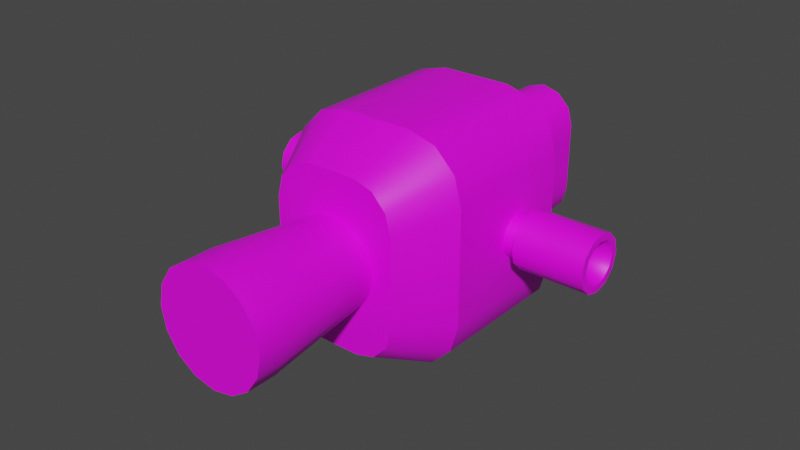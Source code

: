 # Source: rcs.blend  (saved by Blender 3.3.6; exported with 4.5.12 LTS)
import bpy
from mathutils import Matrix  # noqa: F401  (used for matrix-valued properties, if any)

bpy.ops.wm.read_factory_settings(use_empty=True)
scene = bpy.context.scene
scene.name = 'Scene'

# ---- collections
col_collection = bpy.data.collections.new('Collection'); scene.collection.children.link(col_collection)

# ---- images (referenced by path relative to the original .blend; pixels are not part of the script)
import os
ASSET_DIR = os.environ.get("B2B_ASSET_DIR", "")  # directory of the original .blend (textures are referenced by path, not embedded)
HERE = os.path.dirname(os.path.abspath(__file__))  # packed textures are extracted next to this script under _unpacked/

def load_image(name, relpath, width, height, colorspace="sRGB"):
    """Load a texture the original file referenced (path relative to the .blend, or extracted next to this script)."""
    p = next((c for c in (os.path.join(HERE, relpath), os.path.join(ASSET_DIR, relpath)) if relpath and os.path.exists(c)), "")
    if p:
        img = bpy.data.images.load(p, check_existing=True)
        img.name = name
    else:  # same state as the original file: an image datablock whose file is absent (Cycles renders it pink)
        img = bpy.data.images.new(name, width, height)
        img.source = "FILE"
        img.filepath = "//" + (relpath or name)
    img.colorspace_settings.name = colorspace
    return img
img_a1_psd = load_image('a1.psd', 'a1.psd', 1024, 1024, 'sRGB')

# ---- materials (node trees are filled in below, after node groups)
mat_m = bpy.data.materials.new('m')
mat_m.alpha_threshold = 0.0
mat_m.roughness = 0.5
mat_m.line_color = (0.0, 0.0, 0.0, 1.0)

# ---- node groups
ng_auto_smooth = bpy.data.node_groups.new('Auto Smooth', 'GeometryNodeTree')
_s = ng_auto_smooth.interface.new_socket(name='Geometry', in_out='OUTPUT', socket_type='NodeSocketGeometry')
_s = ng_auto_smooth.interface.new_socket(name='Geometry', in_out='INPUT', socket_type='NodeSocketGeometry')
_s = ng_auto_smooth.interface.new_socket(name='Angle', in_out='INPUT', socket_type='NodeSocketFloat')
_s.subtype = 'ANGLE'
_s.min_value = 0.0
_s.max_value = 3.142
ng_auto_smooth.is_modifier = True
_N = ng_auto_smooth.nodes; _L = ng_auto_smooth.links
n0 = _N.new('NodeGroupOutput'); n0.name = 'Group Output'; n0.location = (480, -100)
n1 = _N.new('NodeGroupInput'); n1.name = 'Group Input'; n1.location = (-420, -300)
n2 = _N.new('NodeGroupInput'); n2.name = 'Group Input.001'; n2.location = (-60, -100)
n3 = _N.new('GeometryNodeSetShadeSmooth'); n3.name = 'Set Shade Smooth'; n3.location = (120, -100)
n3.domain = 'EDGE'
n4 = _N.new('GeometryNodeSetShadeSmooth'); n4.name = 'Set Shade Smooth.001'; n4.location = (300, -100)
n5 = _N.new('GeometryNodeInputMeshEdgeAngle'); n5.name = 'Edge Angle'; n5.location = (-420, -220)
n6 = _N.new('GeometryNodeInputEdgeSmooth'); n6.name = 'Is Edge Smooth'; n6.location = (-60, -160)
n7 = _N.new('GeometryNodeInputShadeSmooth'); n7.name = 'Is Face Smooth'; n7.location = (-240, -340)
n8 = _N.new('FunctionNodeBooleanMath'); n8.name = 'Boolean Math'; n8.location = (-60, -220)
n9 = _N.new('FunctionNodeCompare'); n9.name = 'Compare'; n9.location = (-240, -180)
n9.operation = 'LESS_EQUAL'
_L.new(n5.outputs[0], n9.inputs[0])
_L.new(n4.outputs[0], n0.inputs[0])
_L.new(n1.outputs[1], n9.inputs[1])
_L.new(n9.outputs[0], n8.inputs[0])
_L.new(n7.outputs[0], n8.inputs[1])
_L.new(n2.outputs[0], n3.inputs[0])
_L.new(n6.outputs[0], n3.inputs[1])
_L.new(n3.outputs[0], n4.inputs[0])
_L.new(n8.outputs[0], n3.inputs[2])
n0.is_active_output = True

# ---- material node trees
mat_m.use_nodes = True; mat_m.node_tree.nodes.clear()
_N = mat_m.node_tree.nodes; _L = mat_m.node_tree.links
n0 = _N.new('ShaderNodeOutputMaterial'); n0.name = 'Material Output'; n0.location = (300, 300)
n1 = _N.new('ShaderNodeBsdfPrincipled'); n1.name = 'Principled BSDF'; n1.location = (10, 300)
n1.distribution = 'GGX'
n1.subsurface_method = 'RANDOM_WALK_SKIN'
n1.inputs[3].default_value = 1.45
n1.inputs[27].default_value = (0.0, 0.0, 0.0, 1.0)
n1.inputs[28].default_value = 1.0
n2 = _N.new('ShaderNodeTexImage'); n2.name = 'Image Texture'; n2.location = (-280, 280)
n2.image = img_a1_psd
_L.new(n1.outputs[0], n0.inputs[0])
_L.new(n2.outputs[0], n1.inputs[0])
n0.is_active_output = True

# ---- world
world_world = bpy.data.worlds.new('World'); scene.world = world_world
world_world.use_nodes = True; world_world.node_tree.nodes.clear()
_N = world_world.node_tree.nodes; _L = world_world.node_tree.links
n0 = _N.new('ShaderNodeOutputWorld'); n0.name = 'World Output'; n0.location = (300, 300)
n1 = _N.new('ShaderNodeBackground'); n1.name = 'Background'; n1.location = (10, 300)
n1.inputs[0].default_value = (0.05088, 0.05088, 0.05088, 1.0)
_L.new(n1.outputs[0], n0.inputs[0])
n0.is_active_output = True
world_world.color = (0.05088, 0.05088, 0.05088)
world_world.use_sun_shadow = False
world_world.sun_shadow_jitter_overblur = 0.0

# ---- meshes
me_cube = bpy.data.meshes.new('Cube')
me_cube.from_pydata([(0.03125, 0.275, 0.1), (0.08125, 0.275, 0.05), (0.05625, 0.275, 0.0933), (0.07455, 0.275, 0.075), (0.08125, 0.275, -0.05), (0.03125, 0.275, -0.1), (0.07455, 0.275, -0.075), (0.05625, 0.275, -0.0933), (0.08125, 0.15, 0.05), (0.03125, 0.15, 0.1), (0.07455, 0.15, 0.075), (0.05625, 0.15, 0.0933), (0.03125, 0.15, -0.1), (0.08125, 0.15, -0.05), (0.05625, 0.15, -0.0933), (0.07455, 0.15, -0.075), (-0.08125, 0.275, 0.05), (-0.03125, 0.275, 0.1), (-0.07455, 0.275, 0.075), (-0.05625, 0.275, 0.0933), (-0.03125, 0.275, -0.1), (-0.08125, 0.275, -0.05), (-0.05625, 0.275, -0.0933), (-0.07455, 0.275, -0.075), (-0.03125, 0.15, 0.1), (-0.08125, 0.15, 0.05), (-0.05625, 0.15, 0.0933), (-0.07455, 0.15, 0.075), (-0.08125, 0.15, -0.05), (-0.03125, 0.15, -0.1), (-0.07455, 0.15, -0.075), (-0.05625, 0.15, -0.0933), (0.02163, 0.1, 0.075), (0.03894, 0.1, 0.06998), (0.05161, 0.1, 0.05625), (0.05625, 0.1, 0.0375), (0.03894, 0.1, -0.06998), (0.02163, 0.1, -0.075), (0.05161, 0.1, -0.05625), (0.05625, 0.1, -0.0375), (-0.03894, 0.1, 0.06998), (-0.02163, 0.1, 0.075), (-0.05161, 0.1, 0.05625), (-0.05625, 0.1, 0.0375), (-0.02163, 0.1, -0.075), (-0.03894, 0.1, -0.06998), (-0.05161, 0.1, -0.05625), (-0.05625, 0.1, -0.0375), (0.0, 0.3813, 0.0625), (0.0, 0.2937, 0.0625), (0.01562, 0.3813, 0.05831), (0.01562, 0.2938, 0.05831), (0.02706, 0.3813, 0.04688), (0.02706, 0.2937, 0.04688), (0.03125, 0.3813, 0.03125), (0.03125, 0.2937, 0.03125), (0.03125, 0.3813, 0.01562), (0.03125, 0.2937, -0.03125), (0.01562, 0.3813, -9.313e-10), (0.03125, 0.3813, -0.03125), (-8.142e-17, 0.3813, 0.0), (0.03125, 0.3813, -0.01563), (-0.01562, 0.3813, 9.313e-10), (-0.03125, 0.3813, 0.01563), (-0.03125, 0.3813, 0.03125), (-0.03125, 0.2937, 0.03125), (-0.02706, 0.3813, 0.04688), (-0.02706, 0.2937, 0.04688), (-0.01562, 0.3813, 0.05831), (-0.01562, 0.2938, 0.05831), (-1.707e-10, 0.3813, 0.05625), (0.0125, 0.3813, 0.0529), (0.02165, 0.3813, 0.04375), (0.025, 0.3813, 0.03125), (0.02165, 0.3813, 0.01875), (0.0125, 0.3813, 0.009599), (-1.707e-10, 0.3813, 0.00625), (-0.0125, 0.3813, 0.009599), (-0.02165, 0.3813, 0.01875), (-0.025, 0.3813, 0.03125), (-0.02165, 0.3813, 0.04375), (-0.0125, 0.3813, 0.0529), (2.328e-10, 0.3188, 0.03125), (0.1562, 0.225, 0.025), (0.09375, 0.225, 0.025), (0.1562, 0.2125, 0.02165), (0.09375, 0.2125, 0.02165), (0.1562, 0.2033, 0.0125), (0.09375, 0.2033, 0.0125), (0.1562, 0.2, 2.98e-09), (0.09375, 0.2, 0.0), (0.1562, 0.2033, -0.0125), (0.09375, 0.2033, -0.0125), (0.1562, 0.2125, -0.02165), (0.09375, 0.2125, -0.02165), (0.1562, 0.225, -0.025), (0.09375, 0.225, -0.025), (0.1562, 0.2375, -0.02165), (0.09375, 0.2375, -0.02165), (0.1562, 0.2467, -0.0125), (0.09375, 0.2467, -0.0125), (0.1562, 0.25, 2.98e-09), (0.09375, 0.25, 0.0), (0.1562, 0.2467, 0.0125), (0.09375, 0.2467, 0.0125), (0.1562, 0.2375, 0.02165), (0.09375, 0.2375, 0.02165), (0.1562, 0.225, 0.01875), (0.1562, 0.2156, 0.01624), (0.1562, 0.2088, 0.009375), (0.1562, 0.2062, 2.701e-09), (0.1562, 0.2088, -0.009375), (0.1562, 0.2156, -0.01624), (0.1562, 0.225, -0.01875), (0.1562, 0.2344, -0.01624), (0.1562, 0.2412, -0.009375), (0.1562, 0.2438, 2.701e-09), (0.1562, 0.2412, 0.009375), (0.1562, 0.2344, 0.01624), (0.1187, 0.225, 2.018e-09), (0.09375, 0.2156, 0.01624), (0.09375, 0.225, 0.01875), (0.09375, 0.2088, 0.009375), (0.09375, 0.2062, -4.657e-10), (0.09375, 0.2088, -0.009375), (0.09375, 0.2156, -0.01624), (0.09375, 0.225, -0.01875), (0.09375, 0.2344, -0.01624), (0.09375, 0.2412, -0.009375), (0.09375, 0.2438, -4.657e-10), (0.09375, 0.2412, 0.009375), (0.09375, 0.2344, 0.01624), (0.06875, 0.2156, 0.01624), (0.06875, 0.225, 0.01875), (0.06875, 0.2088, 0.009375), (0.06875, 0.2062, 5.27e-09), (0.06875, 0.2088, -0.009375), (0.06875, 0.2156, -0.01624), (0.06875, 0.225, -0.01875), (0.06875, 0.2344, -0.01624), (0.06875, 0.2412, -0.009375), (0.06875, 0.2438, 5.27e-09), (0.06875, 0.2412, 0.009375), (0.06875, 0.2344, 0.01624), (-0.1562, 0.225, -0.025), (-0.09375, 0.225, -0.025), (-0.1562, 0.2125, -0.02165), (-0.09375, 0.2125, -0.02165), (-0.1562, 0.2033, -0.0125), (-0.09375, 0.2033, -0.0125), (-0.1562, 0.2, 1.068e-08), (-0.09375, 0.2, 8.196e-09), (-0.1562, 0.2033, 0.0125), (-0.09375, 0.2033, 0.0125), (-0.1562, 0.2125, 0.02165), (-0.09375, 0.2125, 0.02165), (-0.1562, 0.225, 0.025), (-0.09375, 0.225, 0.025), (-0.1562, 0.2375, 0.02165), (-0.09375, 0.2375, 0.02165), (-0.1562, 0.2467, 0.0125), (-0.09375, 0.2467, 0.0125), (-0.1562, 0.25, 1.068e-08), (-0.09375, 0.25, 8.196e-09), (-0.1562, 0.2467, -0.0125), (-0.09375, 0.2467, -0.0125), (-0.1562, 0.2375, -0.02165), (-0.09375, 0.2375, -0.02165), (-0.1562, 0.225, -0.01875), (-0.1562, 0.2156, -0.01624), (-0.1562, 0.2088, -0.009375), (-0.1562, 0.2062, 1.096e-08), (-0.1562, 0.2088, 0.009375), (-0.1562, 0.2156, 0.01624), (-0.1562, 0.225, 0.01875), (-0.1562, 0.2344, 0.01624), (-0.1562, 0.2412, 0.009375), (-0.1562, 0.2438, 1.096e-08), (-0.1562, 0.2412, -0.009375), (-0.1562, 0.2344, -0.01624), (-0.1187, 0.225, 8.364e-09), (-0.09375, 0.2156, -0.01624), (-0.09375, 0.225, -0.01875), (-0.09375, 0.2088, -0.009375), (-0.09375, 0.2062, 8.662e-09), (-0.09375, 0.2088, 0.009375), (-0.09375, 0.2156, 0.01624), (-0.09375, 0.225, 0.01875), (-0.09375, 0.2344, 0.01624), (-0.09375, 0.2412, 0.009375), (-0.09375, 0.2438, 8.662e-09), (-0.09375, 0.2412, -0.009375), (-0.09375, 0.2344, -0.01624), (-0.06875, 0.2156, -0.01624), (-0.06875, 0.225, -0.01875), (-0.06875, 0.2088, -0.009375), (-0.06875, 0.2062, 7.405e-10), (-0.06875, 0.2088, 0.009375), (-0.06875, 0.2156, 0.01624), (-0.06875, 0.225, 0.01875), (-0.06875, 0.2344, 0.01624), (-0.06875, 0.2412, 0.009375), (-0.06875, 0.2438, 7.405e-10), (-0.06875, 0.2412, -0.009375), (-0.06875, 0.2344, -0.01624), (0.0125, 0.2937, 0.0529), (0.0, 0.2937, 0.05625), (0.02165, 0.2937, 0.04375), (0.025, 0.2937, 0.03125), (-0.03125, 0.3813, -0.01562), (-0.03125, 0.2937, -0.03125), (-0.03125, 0.3813, -0.03125), (-0.02706, 0.2937, -0.04688), (-0.025, 0.2937, 0.03125), (-0.02165, 0.2937, 0.04375), (-0.0125, 0.2937, 0.0529), (0.0125, 0.2563, 0.0529), (0.0, 0.2563, 0.05625), (0.02165, 0.2563, 0.04375), (0.025, 0.2563, 0.03125), (-0.02706, 0.3813, -0.04687), (-0.01563, 0.2938, -0.05831), (-0.01563, 0.3813, -0.05831), (-5.464e-09, 0.2937, -0.0625), (-5.464e-09, 0.3813, -0.0625), (-0.025, 0.2563, 0.03125), (-0.02165, 0.2563, 0.04375), (-0.0125, 0.2563, 0.0529), (-0.02163, 0.1, -0.0375), (-0.02163, 0.1, 0.0375), (0.02163, 0.1, -0.0375), (0.02163, 0.1, 0.0375), (0.02706, 0.3813, -0.04688), (0.02706, 0.2937, -0.04688), (0.01562, 0.3813, -0.05831), (0.01562, 0.2938, -0.05831), (-4.747e-09, 0.3813, -0.05625), (-0.0125, 0.3813, -0.0529), (-0.02165, 0.3813, -0.04375), (-0.025, 0.3813, -0.03125), (-0.02165, 0.3813, -0.01875), (-0.0125, 0.3813, -0.009599), (-3.757e-10, 0.3813, -0.00625), (0.0125, 0.3813, -0.009599), (0.02165, 0.3813, -0.01875), (0.025, 0.3813, -0.03125), (0.02165, 0.3813, -0.04375), (0.0125, 0.3813, -0.0529), (-2.965e-09, 0.3188, -0.03125), (-0.0125, 0.2937, -0.0529), (-4.918e-09, 0.2937, -0.05625), (-0.02165, 0.2937, -0.04375), (-0.025, 0.2937, -0.03125), (0.025, 0.2937, -0.03125), (0.02165, 0.2937, -0.04375), (0.0125, 0.2937, -0.0529), (-0.0125, 0.2563, -0.0529), (-4.918e-09, 0.2563, -0.05625), (-0.02165, 0.2563, -0.04375), (-0.025, 0.2563, -0.03125), (0.025, 0.2563, -0.03125), (0.02165, 0.2563, -0.04375), (0.0125, 0.2563, -0.0529), (0.025, 0.2563, 0.01562), (0.025, 0.2563, -0.01562), (0.025, 0.2937, -0.01562), (0.025, 0.2937, 0.01562), (0.03125, 0.2937, -0.01562), (0.03125, 0.2937, 0.01562), (0.03125, 0.275, -0.05), (-0.03125, 0.2937, -0.01562), (-0.03125, 0.275, -0.05), (-0.03125, 0.2937, 0.01562), (-0.025, 0.2937, -0.01562), (0.03125, 0.275, 0.05), (-0.025, 0.2937, 0.01562), (-0.025, 0.2563, -0.01562), (-0.03125, 0.275, 0.05), (-0.025, 0.2563, 0.01562), (-1.249e-17, -0.025, -0.05), (-9.714e-18, -7.451e-09, -0.05), (0.01913, -0.025, -0.04619), (0.01913, -7.451e-09, -0.04619), (0.03536, -0.025, -0.03536), (0.03536, -7.451e-09, -0.03536), (0.04619, -0.025, -0.01913), (0.04619, -3.725e-09, -0.01913), (0.05, -0.025, 4.657e-10), (0.05, -2.794e-09, -4.657e-10), (0.04619, -0.025, 0.01913), (0.04619, 0.0, 0.01913), (0.03536, -0.025, 0.03536), (0.03536, 0.0, 0.03536), (0.01913, -0.025, 0.04619), (0.01913, 0.0, 0.04619), (9.714e-18, -0.025, 0.05), (1.249e-17, 0.0, 0.05), (-0.01913, -0.025, 0.04619), (-0.01913, 0.0, 0.04619), (-0.03536, -0.025, 0.03536), (-0.03536, 0.0, 0.03536), (-0.04619, -0.025, 0.01913), (-0.04619, 0.0, 0.01913), (-0.05, -0.025, 4.657e-10), (-0.05, 2.794e-09, -9.313e-10), (-0.04619, -0.025, -0.01913), (-0.04619, -3.725e-09, -0.01913), (-0.03536, -0.025, -0.03536), (-0.03536, -7.451e-09, -0.03536), (-0.01913, -0.025, -0.04619), (-0.01913, -7.451e-09, -0.04619), (0.01435, 0.1125, -0.03465), (3.135e-17, 0.1125, -0.0375), (0.02652, 0.1125, -0.02652), (0.03465, 0.1125, -0.01435), (0.0375, 0.1125, -9.313e-10), (0.03465, 0.1125, 0.01435), (0.02652, 0.1125, 0.02652), (0.01435, 0.1125, 0.03465), (4.8e-17, 0.1125, 0.0375), (-0.01435, 0.1125, 0.03465), (-0.02652, 0.1125, 0.02652), (-0.03465, 0.1125, 0.01435), (-0.0375, 0.1125, -9.313e-10), (-0.03465, 0.1125, -0.01435), (-0.02652, 0.1125, -0.02652), (-0.01435, 0.1125, -0.03465), (1.212e-09, -0.025, -3.73e-10), (0.0, 0.275, -0.1), (0.0, 0.275, 0.1), (0.0, 0.15, 0.1), (0.0, 0.15, -0.1), (0.0, 0.1, 0.075), (1.863e-09, 0.1, -0.075), (3.725e-09, 0.1, -0.0375), (3.725e-09, 0.1, 0.0375), (0.0, 0.275, -0.05), (0.0, 0.275, 0.05)], [], [(328, 5, 12, 331), (14, 15, 38, 36), (28, 25, 16, 21), (274, 0, 2, 3, 1), (329, 17, 24, 330), (0, 9, 11, 2), (2, 11, 10, 3), (3, 10, 8, 1), (12, 5, 7, 14), (14, 7, 6, 15), (15, 6, 4, 13), (24, 17, 19, 26), (26, 19, 18, 27), (27, 18, 16, 25), (20, 29, 31, 22), (22, 31, 30, 23), (23, 30, 28, 21), (4, 1, 8, 13), (231, 35, 34, 33, 32), (330, 24, 41, 332), (8, 10, 34, 35), (28, 30, 46, 47), (331, 12, 37, 333), (26, 27, 42, 40), (11, 9, 32, 33), (15, 13, 39, 38), (31, 29, 44, 45), (25, 28, 47, 43), (12, 14, 36, 37), (13, 8, 35, 39), (27, 25, 43, 42), (10, 11, 33, 34), (24, 26, 40, 41), (30, 31, 45, 46), (48, 49, 51, 50), (50, 51, 53, 52), (52, 53, 55, 54), (59, 232, 246, 245), (222, 220, 238, 237), (232, 234, 247, 246), (220, 211, 239, 238), (224, 222, 237, 236), (234, 224, 236, 247), (64, 65, 67, 66), (66, 67, 69, 68), (68, 69, 49, 48), (62, 63, 78, 77), (75, 76, 82), (60, 62, 77, 76), (58, 60, 76, 75), (56, 58, 75, 74), (54, 56, 74, 73), (68, 48, 70, 81), (48, 50, 71, 70), (52, 54, 73, 72), (66, 68, 81, 80), (50, 52, 72, 71), (64, 66, 80, 79), (63, 64, 79, 78), (72, 73, 82), (79, 80, 82), (76, 77, 82), (73, 74, 82), (80, 81, 82), (70, 71, 82), (77, 78, 82), (74, 75, 82), (81, 70, 82), (71, 72, 82), (78, 79, 82), (83, 84, 86, 85), (85, 86, 88, 87), (87, 88, 90, 89), (89, 90, 92, 91), (91, 92, 94, 93), (93, 94, 96, 95), (95, 96, 98, 97), (97, 98, 100, 99), (99, 100, 102, 101), (101, 102, 104, 103), (103, 104, 106, 105), (105, 106, 84, 83), (89, 91, 111, 110), (110, 111, 119), (105, 83, 107, 118), (83, 85, 108, 107), (87, 89, 110, 109), (103, 105, 118, 117), (85, 87, 109, 108), (101, 103, 117, 116), (99, 101, 116, 115), (97, 99, 115, 114), (95, 97, 114, 113), (93, 95, 113, 112), (91, 93, 112, 111), (117, 118, 119), (107, 108, 119), (114, 115, 119), (111, 112, 119), (118, 107, 119), (108, 109, 119), (115, 116, 119), (112, 113, 119), (109, 110, 119), (116, 117, 119), (113, 114, 119), (100, 98, 127, 128), (128, 127, 139, 140), (98, 96, 126, 127), (96, 94, 125, 126), (94, 92, 124, 125), (92, 90, 123, 124), (84, 106, 131, 121), (86, 84, 121, 120), (90, 88, 122, 123), (106, 104, 130, 131), (88, 86, 120, 122), (104, 102, 129, 130), (102, 100, 128, 129), (144, 145, 147, 146), (125, 124, 136, 137), (121, 131, 143, 133), (122, 120, 132, 134), (129, 128, 140, 141), (126, 125, 137, 138), (123, 122, 134, 135), (130, 129, 141, 142), (127, 126, 138, 139), (124, 123, 135, 136), (131, 130, 142, 143), (120, 121, 133, 132), (146, 147, 149, 148), (148, 149, 151, 150), (150, 151, 153, 152), (152, 153, 155, 154), (154, 155, 157, 156), (156, 157, 159, 158), (158, 159, 161, 160), (160, 161, 163, 162), (162, 163, 165, 164), (164, 165, 167, 166), (166, 167, 145, 144), (150, 152, 172, 171), (171, 172, 180), (166, 144, 168, 179), (144, 146, 169, 168), (148, 150, 171, 170), (164, 166, 179, 178), (146, 148, 170, 169), (162, 164, 178, 177), (160, 162, 177, 176), (158, 160, 176, 175), (156, 158, 175, 174), (154, 156, 174, 173), (152, 154, 173, 172), (178, 179, 180), (168, 169, 180), (175, 176, 180), (172, 173, 180), (179, 168, 180), (169, 170, 180), (176, 177, 180), (173, 174, 180), (170, 171, 180), (177, 178, 180), (174, 175, 180), (161, 159, 188, 189), (189, 188, 200, 201), (159, 157, 187, 188), (157, 155, 186, 187), (155, 153, 185, 186), (153, 151, 184, 185), (145, 167, 192, 182), (147, 145, 182, 181), (151, 149, 183, 184), (167, 165, 191, 192), (149, 147, 181, 183), (165, 163, 190, 191), (163, 161, 189, 190), (186, 185, 197, 198), (182, 192, 204, 194), (183, 181, 193, 195), (190, 189, 201, 202), (187, 186, 198, 199), (184, 183, 195, 196), (191, 190, 202, 203), (188, 187, 199, 200), (185, 184, 196, 197), (192, 191, 203, 204), (181, 182, 194, 193), (211, 209, 240, 239), (209, 62, 241, 240), (49, 69, 215, 206), (51, 49, 206, 205), (55, 53, 207, 208), (69, 67, 214, 215), (53, 51, 205, 207), (67, 65, 213, 214), (62, 60, 242, 241), (60, 58, 243, 242), (241, 242, 248), (58, 61, 244, 243), (234, 235, 223, 224), (232, 233, 235, 234), (215, 214, 226, 227), (205, 206, 217, 216), (59, 57, 233, 232), (220, 212, 210, 211), (206, 215, 227, 217), (207, 205, 216, 218), (222, 221, 212, 220), (224, 223, 221, 222), (208, 207, 218, 219), (214, 213, 225, 226), (230, 39, 35, 231), (44, 228, 47, 46, 45), (47, 228, 229, 43), (37, 36, 38, 39, 230), (43, 229, 41, 40, 42), (334, 230, 231, 335), (333, 37, 230, 334), (335, 231, 32, 332), (61, 59, 245, 244), (238, 239, 248), (245, 246, 248), (242, 243, 248), (239, 240, 248), (246, 247, 248), (236, 237, 248), (243, 244, 248), (240, 241, 248), (247, 236, 248), (237, 238, 248), (244, 245, 248), (223, 235, 255, 250), (221, 223, 250, 249), (210, 212, 251, 252), (235, 233, 254, 255), (212, 221, 249, 251), (233, 57, 253, 254), (255, 254, 261, 262), (249, 250, 257, 256), (250, 255, 262, 257), (251, 249, 256, 258), (252, 251, 258, 259), (254, 253, 260, 261), (263, 266, 208, 219), (266, 268, 55, 208), (268, 56, 54, 55), (63, 272, 65, 64), (272, 275, 213, 65), (275, 278, 225, 213), (57, 59, 61, 267), (267, 268, 266, 265), (5, 269, 4, 6, 7), (253, 57, 267, 265), (265, 266, 263, 264), (20, 22, 23, 21, 271), (260, 253, 265, 264), (61, 58, 56), (328, 20, 271, 336), (252, 259, 276, 273), (273, 275, 272, 270), (271, 21, 16, 277), (210, 252, 273, 270), (270, 272, 63, 209), (336, 271, 277, 337), (211, 210, 270, 209), (277, 16, 18, 19, 17), (337, 277, 17, 329), (276, 278, 275, 273), (269, 274, 1, 4), (61, 56, 268, 267), (63, 62, 209), (279, 280, 282, 281), (281, 282, 284, 283), (283, 284, 286, 285), (285, 286, 288, 287), (287, 288, 290, 289), (289, 290, 292, 291), (291, 292, 294, 293), (293, 294, 296, 295), (295, 296, 298, 297), (297, 298, 300, 299), (299, 300, 302, 301), (301, 302, 304, 303), (303, 304, 306, 305), (305, 306, 308, 307), (290, 288, 315, 316), (307, 308, 310, 309), (309, 310, 280, 279), (279, 281, 327), (300, 298, 320, 321), (310, 308, 325, 326), (286, 284, 313, 314), (296, 294, 318, 319), (282, 280, 312, 311), (306, 304, 323, 324), (292, 290, 316, 317), (302, 300, 321, 322), (280, 310, 326, 312), (288, 286, 314, 315), (298, 296, 319, 320), (308, 306, 324, 325), (284, 282, 311, 313), (294, 292, 317, 318), (304, 302, 322, 323), (281, 283, 327), (283, 285, 327), (285, 287, 327), (287, 289, 327), (289, 291, 327), (291, 293, 327), (293, 295, 327), (295, 297, 327), (297, 299, 327), (299, 301, 327), (301, 303, 327), (303, 305, 327), (305, 307, 327), (307, 309, 327), (309, 279, 327), (274, 337, 329, 0), (269, 336, 337, 274), (5, 328, 336, 269), (229, 335, 332, 41), (44, 333, 334, 228), (228, 334, 335, 229), (29, 331, 333, 44), (9, 330, 332, 32), (0, 329, 330, 9), (20, 328, 331, 29)])
me_cube.polygons.foreach_set('use_smooth', [True] * 332)
_k = set([(0, 2), (0, 329), (1, 3), (1, 4), (2, 3), (4, 6), (5, 7), (5, 328), (6, 7), (8, 10), (8, 13), (9, 11), (9, 330), (10, 11), (12, 14), (12, 331), (13, 15), (14, 15), (16, 18), (16, 21), (17, 19), (17, 329), (18, 19), (20, 22), (20, 328), (21, 23), (22, 23), (24, 26), (24, 330), (25, 27), (25, 28), (26, 27), (28, 30), (29, 31), (29, 331), (30, 31), (32, 33), (32, 332), (33, 34), (34, 35), (35, 39), (36, 37), (36, 38), (37, 333), (38, 39), (40, 41), (40, 42), (41, 332), (42, 43), (43, 47), (44, 45), (44, 333), (45, 46), (46, 47), (279, 281), (279, 309), (281, 283), (283, 285), (285, 287), (287, 289), (289, 291), (291, 293), (293, 295), (295, 297), (297, 299), (299, 301), (301, 303), (303, 305), (305, 307), (307, 309)])
me_cube.attributes.new('sharp_edge', 'BOOLEAN', 'EDGE').data.foreach_set('value', [ (min(e.vertices), max(e.vertices)) in _k for e in me_cube.edges])
_uv = me_cube.uv_layers.new(name='UVMap')
_uv.uv.foreach_set('vector', [0.02, 0.98, 0.02, 0.9225, 0.2763, 0.9225, 0.2763, 0.98, 0.2763, 0.8748, 0.2763, 0.8267, 0.3935, 0.8267, 0.3935, 0.8748, 0.2763, 0.7781, 0.2763, 0.5901, 0.02, 0.5901, 0.02, 0.7781, 0.9175, 0.8782, 0.9175, 0.9782, 0.8675, 0.9648, 0.8309, 0.9282, 0.8175, 0.8782, 0.02, 0.3882, 0.02, 0.4457, 0.2763, 0.4457, 0.2763, 0.3882, 0.02, 0.4457, 0.2763, 0.4457, 0.2763, 0.4934, 0.02, 0.4934, 0.02, 0.4934, 0.2763, 0.4934, 0.2763, 0.5415, 0.02, 0.5415, 0.02, 0.5415, 0.2763, 0.5415, 0.2763, 0.5901, 0.02, 0.5901, 0.2763, 0.9225, 0.02, 0.9225, 0.02, 0.8748, 0.2763, 0.8748, 0.2763, 0.8748, 0.02, 0.8748, 0.02, 0.8267, 0.2763, 0.8267, 0.2763, 0.8267, 0.02, 0.8267, 0.02, 0.7781, 0.2763, 0.7781, 0.2763, 0.4457, 0.02, 0.4457, 0.02, 0.4934, 0.2763, 0.4934, 0.2763, 0.4934, 0.02, 0.4934, 0.02, 0.5415, 0.2763, 0.5415, 0.2763, 0.5415, 0.02, 0.5415, 0.02, 0.5901, 0.2763, 0.5901, 0.02, 0.9225, 0.2763, 0.9225, 0.2763, 0.8748, 0.02, 0.8748, 0.02, 0.8748, 0.2763, 0.8748, 0.2763, 0.8267, 0.02, 0.8267, 0.02, 0.8267, 0.2763, 0.8267, 0.2763, 0.7781, 0.02, 0.7781, 0.02, 0.7781, 0.02, 0.5901, 0.2763, 0.5901, 0.2763, 0.7781, 0.9349, 0.245, 0.8657, 0.245, 0.8749, 0.2825, 0.9003, 0.31, 0.9349, 0.32, 0.2763, 0.3882, 0.2763, 0.4457, 0.3935, 0.4457, 0.3935, 0.3882, 0.2763, 0.5901, 0.2763, 0.5415, 0.3935, 0.5415, 0.3935, 0.5901, 0.2763, 0.7781, 0.2763, 0.8267, 0.3935, 0.8267, 0.3935, 0.7781, 0.2763, 0.98, 0.2763, 0.9225, 0.3935, 0.9225, 0.3935, 0.98, 0.2763, 0.4934, 0.2763, 0.5415, 0.3935, 0.5415, 0.3935, 0.4934, 0.2763, 0.4934, 0.2763, 0.4457, 0.3935, 0.4457, 0.3935, 0.4934, 0.2763, 0.8267, 0.2763, 0.7781, 0.3935, 0.7781, 0.3935, 0.8267, 0.2763, 0.8748, 0.2763, 0.9225, 0.3935, 0.9225, 0.3935, 0.8748, 0.2763, 0.5901, 0.2763, 0.7781, 0.3935, 0.7781, 0.3935, 0.5901, 0.2763, 0.9225, 0.2763, 0.8748, 0.3935, 0.8748, 0.3935, 0.9225, 0.2763, 0.7781, 0.2763, 0.5901, 0.3935, 0.5901, 0.3935, 0.7781, 0.2763, 0.5415, 0.2763, 0.5901, 0.3935, 0.5901, 0.3935, 0.5415, 0.2763, 0.5415, 0.2763, 0.4934, 0.3935, 0.4934, 0.3935, 0.5415, 0.2763, 0.4457, 0.2763, 0.4934, 0.3935, 0.4934, 0.3935, 0.4457, 0.2763, 0.8267, 0.2763, 0.8748, 0.3935, 0.8748, 0.3935, 0.8267, 0.2695, 0.02, 0.4333, 0.02, 0.4333, 0.04923, 0.2695, 0.04923, 0.2695, 0.04923, 0.4333, 0.04923, 0.4333, 0.07846, 0.2695, 0.07846, 0.2695, 0.07846, 0.4333, 0.07846, 0.4333, 0.1077, 0.2695, 0.1077, 0.5916, 0.1801, 0.6, 0.1489, 0.6218, 0.1615, 0.6168, 0.1801, 0.6853, 0.126, 0.7082, 0.1489, 0.6864, 0.1615, 0.6727, 0.1478, 0.6, 0.1489, 0.6228, 0.126, 0.6355, 0.1478, 0.6218, 0.1615, 0.7082, 0.1489, 0.7166, 0.1801, 0.6913, 0.1801, 0.6864, 0.1615, 0.6541, 0.1176, 0.6853, 0.126, 0.6727, 0.1478, 0.6541, 0.1429, 0.6228, 0.126, 0.6541, 0.1176, 0.6541, 0.1429, 0.6355, 0.1478, 0.2695, 0.2332, 0.4333, 0.2332, 0.4333, 0.2624, 0.2695, 0.2624, 0.2695, 0.2624, 0.4333, 0.2624, 0.4333, 0.2917, 0.2695, 0.2917, 0.2695, 0.2917, 0.4333, 0.2917, 0.4333, 0.3209, 0.2695, 0.3209, 0.6853, 0.2426, 0.7166, 0.2739, 0.6864, 0.2865, 0.6727, 0.2728, 0.8155, 0.02, 0.8384, 0.02, 0.7649, 0.1437, 0.6541, 0.2426, 0.6853, 0.2426, 0.6727, 0.2728, 0.6541, 0.2679, 0.6228, 0.2426, 0.6541, 0.2426, 0.6541, 0.2679, 0.6355, 0.2728, 0.5916, 0.2739, 0.6228, 0.2426, 0.6355, 0.2728, 0.6218, 0.2865, 0.5916, 0.3051, 0.5916, 0.2739, 0.6218, 0.2865, 0.6168, 0.3051, 0.6853, 0.3592, 0.6541, 0.3676, 0.6541, 0.3424, 0.6727, 0.3374, 0.6541, 0.3676, 0.6228, 0.3592, 0.6355, 0.3374, 0.6541, 0.3424, 0.6, 0.3364, 0.5916, 0.3051, 0.6168, 0.3051, 0.6218, 0.3237, 0.7082, 0.3364, 0.6853, 0.3592, 0.6727, 0.3374, 0.6864, 0.3237, 0.6228, 0.3592, 0.6, 0.3364, 0.6218, 0.3237, 0.6355, 0.3374, 0.7166, 0.3051, 0.7082, 0.3364, 0.6864, 0.3237, 0.6913, 0.3051, 0.7166, 0.2739, 0.7166, 0.3051, 0.6913, 0.3051, 0.6864, 0.2865, 0.7392, 0.02, 0.7649, 0.02, 0.7649, 0.1437, 0.7649, 0.02, 0.7907, 0.02, 0.7649, 0.1437, 0.6914, 0.02, 0.7143, 0.02, 0.7649, 0.1437, 0.7649, 0.02, 0.7907, 0.02, 0.7649, 0.1437, 0.7907, 0.02, 0.8155, 0.02, 0.7649, 0.1437, 0.6914, 0.02, 0.7143, 0.02, 0.7649, 0.1437, 0.7143, 0.02, 0.7392, 0.02, 0.7649, 0.1437, 0.7907, 0.02, 0.8155, 0.02, 0.7649, 0.1437, 0.8155, 0.02, 0.8384, 0.02, 0.7649, 0.1437, 0.7143, 0.02, 0.7392, 0.02, 0.7649, 0.1437, 0.7392, 0.02, 0.7649, 0.02, 0.7649, 0.1437, 0.02, 0.2062, 0.02, 0.09796, 0.04284, 0.09796, 0.04284, 0.2062, 0.04284, 0.2062, 0.04284, 0.09796, 0.06568, 0.09796, 0.06568, 0.2062, 0.06568, 0.2062, 0.06568, 0.09796, 0.08852, 0.09796, 0.08852, 0.2062, 0.08852, 0.2062, 0.08852, 0.09796, 0.1114, 0.09796, 0.1114, 0.2062, 0.1114, 0.2062, 0.1114, 0.09796, 0.1342, 0.09796, 0.1342, 0.2062, 0.1342, 0.2062, 0.1342, 0.09796, 0.157, 0.09796, 0.157, 0.2062, 0.02, 0.2062, 0.02, 0.09796, 0.04284, 0.09796, 0.04284, 0.2062, 0.04284, 0.2062, 0.04284, 0.09796, 0.06568, 0.09796, 0.06568, 0.2062, 0.06568, 0.2062, 0.06568, 0.09796, 0.08852, 0.09796, 0.08852, 0.2062, 0.08852, 0.2062, 0.08852, 0.09796, 0.1114, 0.09796, 0.1114, 0.2062, 0.1114, 0.2062, 0.1114, 0.09796, 0.1342, 0.09796, 0.1342, 0.2062, 0.1342, 0.2062, 0.1342, 0.09796, 0.157, 0.09796, 0.157, 0.2062, 0.1985, 0.08646, 0.1985, 0.06431, 0.2315, 0.06431, 0.2315, 0.08646, 0.7649, 0.02, 0.7842, 0.02, 0.7649, 0.1437, 0.1985, 0.04215, 0.1985, 0.02, 0.2315, 0.02, 0.2315, 0.04215, 0.1985, 0.1529, 0.1985, 0.1308, 0.2315, 0.1308, 0.2315, 0.1529, 0.1985, 0.1086, 0.1985, 0.08646, 0.2315, 0.08646, 0.2315, 0.1086, 0.1985, 0.06431, 0.1985, 0.04215, 0.2315, 0.04215, 0.2315, 0.06431, 0.1985, 0.1308, 0.1985, 0.1086, 0.2315, 0.1086, 0.2315, 0.1308, 0.1985, 0.08646, 0.1985, 0.06431, 0.2315, 0.06431, 0.2315, 0.08646, 0.1985, 0.1086, 0.1985, 0.08646, 0.2315, 0.08646, 0.2315, 0.1086, 0.1985, 0.1308, 0.1985, 0.1086, 0.2315, 0.1086, 0.2315, 0.1308, 0.1985, 0.1529, 0.1985, 0.1308, 0.2315, 0.1308, 0.2315, 0.1529, 0.1985, 0.04215, 0.1985, 0.02, 0.2315, 0.02, 0.2315, 0.04215, 0.1985, 0.06431, 0.1985, 0.04215, 0.2315, 0.04215, 0.2315, 0.06431, 0.7842, 0.02, 0.8024, 0.02, 0.7649, 0.1437, 0.7112, 0.02, 0.7274, 0.02, 0.7649, 0.1437, 0.7274, 0.02, 0.7456, 0.02, 0.7649, 0.1437, 0.7842, 0.02, 0.8024, 0.02, 0.7649, 0.1437, 0.8024, 0.02, 0.8187, 0.02, 0.7649, 0.1437, 0.7274, 0.02, 0.7456, 0.02, 0.7649, 0.1437, 0.7456, 0.02, 0.7649, 0.02, 0.7649, 0.1437, 0.8024, 0.02, 0.8187, 0.02, 0.7649, 0.1437, 0.7456, 0.02, 0.7649, 0.02, 0.7649, 0.1437, 0.7649, 0.02, 0.7842, 0.02, 0.7649, 0.1437, 0.7112, 0.02, 0.7274, 0.02, 0.7649, 0.1437, 0.06568, 0.09796, 0.04284, 0.09796, 0.04284, 0.07043, 0.06568, 0.07043, 0.06568, 0.07043, 0.04284, 0.07043, 0.04284, 0.02, 0.06568, 0.02, 0.04284, 0.09796, 0.02, 0.09796, 0.02, 0.07043, 0.04284, 0.07043, 0.157, 0.09796, 0.1342, 0.09796, 0.1342, 0.07043, 0.157, 0.07043, 0.1342, 0.09796, 0.1114, 0.09796, 0.1114, 0.07043, 0.1342, 0.07043, 0.1114, 0.09796, 0.08852, 0.09796, 0.08852, 0.07043, 0.1114, 0.07043, 0.157, 0.09796, 0.1342, 0.09796, 0.1342, 0.07043, 0.157, 0.07043, 0.04284, 0.09796, 0.02, 0.09796, 0.02, 0.07043, 0.04284, 0.07043, 0.08852, 0.09796, 0.06568, 0.09796, 0.06568, 0.07043, 0.08852, 0.07043, 0.1342, 0.09796, 0.1114, 0.09796, 0.1114, 0.07043, 0.1342, 0.07043, 0.06568, 0.09796, 0.04284, 0.09796, 0.04284, 0.07043, 0.06568, 0.07043, 0.1114, 0.09796, 0.08852, 0.09796, 0.08852, 0.07043, 0.1114, 0.07043, 0.08852, 0.09796, 0.06568, 0.09796, 0.06568, 0.07043, 0.08852, 0.07043, 0.02, 0.2062, 0.02, 0.09796, 0.04284, 0.09796, 0.04284, 0.2062, 0.1342, 0.07043, 0.1114, 0.07043, 0.1114, 0.02, 0.1342, 0.02, 0.157, 0.07043, 0.1342, 0.07043, 0.1342, 0.02, 0.157, 0.02, 0.06568, 0.07043, 0.04284, 0.07043, 0.04284, 0.02, 0.06568, 0.02, 0.08852, 0.07043, 0.06568, 0.07043, 0.06568, 0.02, 0.08852, 0.02, 0.157, 0.07043, 0.1342, 0.07043, 0.1342, 0.02, 0.157, 0.02, 0.08852, 0.07043, 0.06568, 0.07043, 0.06568, 0.02, 0.08852, 0.02, 0.1114, 0.07043, 0.08852, 0.07043, 0.08852, 0.02, 0.1114, 0.02, 0.04284, 0.07043, 0.02, 0.07043, 0.02, 0.02, 0.04284, 0.02, 0.1114, 0.07043, 0.08852, 0.07043, 0.08852, 0.02, 0.1114, 0.02, 0.1342, 0.07043, 0.1114, 0.07043, 0.1114, 0.02, 0.1342, 0.02, 0.04284, 0.07043, 0.02, 0.07043, 0.02, 0.02, 0.04284, 0.02, 0.04284, 0.2062, 0.04284, 0.09796, 0.06568, 0.09796, 0.06568, 0.2062, 0.06568, 0.2062, 0.06568, 0.09796, 0.08852, 0.09796, 0.08852, 0.2062, 0.08852, 0.2062, 0.08852, 0.09796, 0.1114, 0.09796, 0.1114, 0.2062, 0.1114, 0.2062, 0.1114, 0.09796, 0.1342, 0.09796, 0.1342, 0.2062, 0.1342, 0.2062, 0.1342, 0.09796, 0.157, 0.09796, 0.157, 0.2062, 0.02, 0.2062, 0.02, 0.09796, 0.04284, 0.09796, 0.04284, 0.2062, 0.04284, 0.2062, 0.04284, 0.09796, 0.06568, 0.09796, 0.06568, 0.2062, 0.06568, 0.2062, 0.06568, 0.09796, 0.08852, 0.09796, 0.08852, 0.2062, 0.08852, 0.2062, 0.08852, 0.09796, 0.1114, 0.09796, 0.1114, 0.2062, 0.1114, 0.2062, 0.1114, 0.09796, 0.1342, 0.09796, 0.1342, 0.2062, 0.1342, 0.2062, 0.1342, 0.09796, 0.157, 0.09796, 0.157, 0.2062, 0.1985, 0.08646, 0.1985, 0.06431, 0.2315, 0.06431, 0.2315, 0.08646, 0.7649, 0.02, 0.7842, 0.02, 0.7649, 0.1437, 0.1985, 0.04215, 0.1985, 0.02, 0.2315, 0.02, 0.2315, 0.04215, 0.1985, 0.1529, 0.1985, 0.1308, 0.2315, 0.1308, 0.2315, 0.1529, 0.1985, 0.1086, 0.1985, 0.08646, 0.2315, 0.08646, 0.2315, 0.1086, 0.1985, 0.06431, 0.1985, 0.04215, 0.2315, 0.04215, 0.2315, 0.06431, 0.1985, 0.1308, 0.1985, 0.1086, 0.2315, 0.1086, 0.2315, 0.1308, 0.1985, 0.08646, 0.1985, 0.06431, 0.2315, 0.06431, 0.2315, 0.08646, 0.1985, 0.1086, 0.1985, 0.08646, 0.2315, 0.08646, 0.2315, 0.1086, 0.1985, 0.1308, 0.1985, 0.1086, 0.2315, 0.1086, 0.2315, 0.1308, 0.1985, 0.1529, 0.1985, 0.1308, 0.2315, 0.1308, 0.2315, 0.1529, 0.1985, 0.04215, 0.1985, 0.02, 0.2315, 0.02, 0.2315, 0.04215, 0.1985, 0.06431, 0.1985, 0.04215, 0.2315, 0.04215, 0.2315, 0.06431, 0.7842, 0.02, 0.8024, 0.02, 0.7649, 0.1437, 0.7112, 0.02, 0.7274, 0.02, 0.7649, 0.1437, 0.7274, 0.02, 0.7456, 0.02, 0.7649, 0.1437, 0.7842, 0.02, 0.8024, 0.02, 0.7649, 0.1437, 0.8024, 0.02, 0.8187, 0.02, 0.7649, 0.1437, 0.7274, 0.02, 0.7456, 0.02, 0.7649, 0.1437, 0.7456, 0.02, 0.7649, 0.02, 0.7649, 0.1437, 0.8024, 0.02, 0.8187, 0.02, 0.7649, 0.1437, 0.7456, 0.02, 0.7649, 0.02, 0.7649, 0.1437, 0.7649, 0.02, 0.7842, 0.02, 0.7649, 0.1437, 0.7112, 0.02, 0.7274, 0.02, 0.7649, 0.1437, 0.06568, 0.09796, 0.04284, 0.09796, 0.04284, 0.07043, 0.06568, 0.07043, 0.06568, 0.07043, 0.04284, 0.07043, 0.04284, 0.02, 0.06568, 0.02, 0.04284, 0.09796, 0.02, 0.09796, 0.02, 0.07043, 0.04284, 0.07043, 0.157, 0.09796, 0.1342, 0.09796, 0.1342, 0.07043, 0.157, 0.07043, 0.1342, 0.09796, 0.1114, 0.09796, 0.1114, 0.07043, 0.1342, 0.07043, 0.1114, 0.09796, 0.08852, 0.09796, 0.08852, 0.07043, 0.1114, 0.07043, 0.157, 0.09796, 0.1342, 0.09796, 0.1342, 0.07043, 0.157, 0.07043, 0.04284, 0.09796, 0.02, 0.09796, 0.02, 0.07043, 0.04284, 0.07043, 0.08852, 0.09796, 0.06568, 0.09796, 0.06568, 0.07043, 0.08852, 0.07043, 0.1342, 0.09796, 0.1114, 0.09796, 0.1114, 0.07043, 0.1342, 0.07043, 0.06568, 0.09796, 0.04284, 0.09796, 0.04284, 0.07043, 0.06568, 0.07043, 0.1114, 0.09796, 0.08852, 0.09796, 0.08852, 0.07043, 0.1114, 0.07043, 0.08852, 0.09796, 0.06568, 0.09796, 0.06568, 0.07043, 0.08852, 0.07043, 0.1342, 0.07043, 0.1114, 0.07043, 0.1114, 0.02, 0.1342, 0.02, 0.157, 0.07043, 0.1342, 0.07043, 0.1342, 0.02, 0.157, 0.02, 0.06568, 0.07043, 0.04284, 0.07043, 0.04284, 0.02, 0.06568, 0.02, 0.08852, 0.07043, 0.06568, 0.07043, 0.06568, 0.02, 0.08852, 0.02, 0.157, 0.07043, 0.1342, 0.07043, 0.1342, 0.02, 0.157, 0.02, 0.08852, 0.07043, 0.06568, 0.07043, 0.06568, 0.02, 0.08852, 0.02, 0.1114, 0.07043, 0.08852, 0.07043, 0.08852, 0.02, 0.1114, 0.02, 0.04284, 0.07043, 0.02, 0.07043, 0.02, 0.02, 0.04284, 0.02, 0.1114, 0.07043, 0.08852, 0.07043, 0.08852, 0.02, 0.1114, 0.02, 0.1342, 0.07043, 0.1114, 0.07043, 0.1114, 0.02, 0.1342, 0.02, 0.04284, 0.07043, 0.02, 0.07043, 0.02, 0.02, 0.04284, 0.02, 0.7166, 0.1801, 0.7166, 0.2114, 0.6864, 0.1987, 0.6913, 0.1801, 0.7166, 0.2114, 0.6853, 0.2426, 0.6727, 0.2124, 0.6864, 0.1987, 0.4333, 0.3209, 0.4333, 0.2917, 0.4618, 0.2917, 0.4618, 0.3209, 0.4333, 0.04923, 0.4333, 0.02, 0.4618, 0.02, 0.4618, 0.04923, 0.4333, 0.1077, 0.4333, 0.07846, 0.4618, 0.07846, 0.4618, 0.1077, 0.4333, 0.2917, 0.4333, 0.2624, 0.4618, 0.2624, 0.4618, 0.2917, 0.4333, 0.07846, 0.4333, 0.04923, 0.4618, 0.04923, 0.4618, 0.07846, 0.4333, 0.2624, 0.4333, 0.2332, 0.4618, 0.2332, 0.4618, 0.2624, 0.6853, 0.2426, 0.6541, 0.2426, 0.6541, 0.2174, 0.6727, 0.2124, 0.6541, 0.2426, 0.6228, 0.2426, 0.6355, 0.2124, 0.6541, 0.2174, 0.8155, 0.02, 0.8384, 0.02, 0.7649, 0.1437, 0.6228, 0.2426, 0.5916, 0.2114, 0.6218, 0.1987, 0.6355, 0.2124, 0.2695, 0.2917, 0.4333, 0.2917, 0.4333, 0.3209, 0.2695, 0.3209, 0.2695, 0.2624, 0.4333, 0.2624, 0.4333, 0.2917, 0.2695, 0.2917, 0.4618, 0.2917, 0.4618, 0.2624, 0.5371, 0.2624, 0.5371, 0.2917, 0.4618, 0.04923, 0.4618, 0.02, 0.5371, 0.02, 0.5371, 0.04923, 0.2695, 0.2332, 0.4333, 0.2332, 0.4333, 0.2624, 0.2695, 0.2624, 0.2695, 0.07846, 0.4333, 0.07846, 0.4333, 0.1077, 0.2695, 0.1077, 0.4618, 0.3209, 0.4618, 0.2917, 0.5371, 0.2917, 0.5371, 0.3209, 0.4618, 0.07846, 0.4618, 0.04923, 0.5371, 0.04923, 0.5371, 0.07846, 0.2695, 0.04923, 0.4333, 0.04923, 0.4333, 0.07846, 0.2695, 0.07846, 0.2695, 0.02, 0.4333, 0.02, 0.4333, 0.04923, 0.2695, 0.04923, 0.4618, 0.1077, 0.4618, 0.07846, 0.5371, 0.07846, 0.5371, 0.1077, 0.4618, 0.2624, 0.4618, 0.2332, 0.5371, 0.2332, 0.5371, 0.2624, 0.9349, 0.095, 0.8657, 0.095, 0.8657, 0.245, 0.9349, 0.245, 0.9349, 0.02, 0.9349, 0.095, 0.8657, 0.095, 0.8749, 0.0575, 0.9003, 0.03005, 0.8657, 0.095, 0.9349, 0.095, 0.9349, 0.245, 0.8657, 0.245, 0.9349, 0.02, 0.9003, 0.03005, 0.8749, 0.0575, 0.8657, 0.095, 0.9349, 0.095, 0.8657, 0.245, 0.9349, 0.245, 0.9349, 0.32, 0.9003, 0.31, 0.8749, 0.2825, 0.9782, 0.095, 0.9349, 0.095, 0.9349, 0.245, 0.9782, 0.245, 0.9782, 0.02, 0.9349, 0.02, 0.9349, 0.095, 0.9782, 0.095, 0.9782, 0.245, 0.9349, 0.245, 0.9349, 0.32, 0.9782, 0.32, 0.5916, 0.2114, 0.5916, 0.1801, 0.6168, 0.1801, 0.6218, 0.1987, 0.7392, 0.02, 0.7649, 0.02, 0.7649, 0.1437, 0.7649, 0.02, 0.7907, 0.02, 0.7649, 0.1437, 0.6914, 0.02, 0.7143, 0.02, 0.7649, 0.1437, 0.7649, 0.02, 0.7907, 0.02, 0.7649, 0.1437, 0.7907, 0.02, 0.8155, 0.02, 0.7649, 0.1437, 0.6914, 0.02, 0.7143, 0.02, 0.7649, 0.1437, 0.7143, 0.02, 0.7392, 0.02, 0.7649, 0.1437, 0.7907, 0.02, 0.8155, 0.02, 0.7649, 0.1437, 0.8155, 0.02, 0.8384, 0.02, 0.7649, 0.1437, 0.7143, 0.02, 0.7392, 0.02, 0.7649, 0.1437, 0.7392, 0.02, 0.7649, 0.02, 0.7649, 0.1437, 0.4333, 0.3209, 0.4333, 0.2917, 0.4618, 0.2917, 0.4618, 0.3209, 0.4333, 0.04923, 0.4333, 0.02, 0.4618, 0.02, 0.4618, 0.04923, 0.4333, 0.1077, 0.4333, 0.07846, 0.4618, 0.07846, 0.4618, 0.1077, 0.4333, 0.2917, 0.4333, 0.2624, 0.4618, 0.2624, 0.4618, 0.2917, 0.4333, 0.07846, 0.4333, 0.04923, 0.4618, 0.04923, 0.4618, 0.07846, 0.4333, 0.2624, 0.4333, 0.2332, 0.4618, 0.2332, 0.4618, 0.2624, 0.4618, 0.2917, 0.4618, 0.2624, 0.5371, 0.2624, 0.5371, 0.2917, 0.4618, 0.04923, 0.4618, 0.02, 0.5371, 0.02, 0.5371, 0.04923, 0.4618, 0.3209, 0.4618, 0.2917, 0.5371, 0.2917, 0.5371, 0.3209, 0.4618, 0.07846, 0.4618, 0.04923, 0.5371, 0.04923, 0.5371, 0.07846, 0.4618, 0.1077, 0.4618, 0.07846, 0.5371, 0.07846, 0.5371, 0.1077, 0.4618, 0.2624, 0.4618, 0.2332, 0.5371, 0.2332, 0.5371, 0.2624, 0.5371, 0.1391, 0.4618, 0.1391, 0.4618, 0.1077, 0.5371, 0.1077, 0.4618, 0.1391, 0.4333, 0.1391, 0.4333, 0.1077, 0.4618, 0.1077, 0.4333, 0.1391, 0.2695, 0.1391, 0.2695, 0.1077, 0.4333, 0.1077, 0.2695, 0.2018, 0.4333, 0.2018, 0.4333, 0.2332, 0.2695, 0.2332, 0.4333, 0.2018, 0.4618, 0.2018, 0.4618, 0.2332, 0.4333, 0.2332, 0.4618, 0.2018, 0.5371, 0.2018, 0.5371, 0.2332, 0.4618, 0.2332, 0.4333, 0.2332, 0.2695, 0.2332, 0.2695, 0.2018, 0.4333, 0.2018, 0.4333, 0.2018, 0.4333, 0.1391, 0.4618, 0.1391, 0.4618, 0.2018, 0.9175, 0.5782, 0.9175, 0.6782, 0.8175, 0.6782, 0.8309, 0.6282, 0.8675, 0.5916, 0.4618, 0.2332, 0.4333, 0.2332, 0.4333, 0.2018, 0.4618, 0.2018, 0.4618, 0.2018, 0.4618, 0.1391, 0.5371, 0.1391, 0.5371, 0.2018, 0.9175, 0.5782, 0.8675, 0.5916, 0.8309, 0.6282, 0.8175, 0.6782, 0.9175, 0.6782, 0.5371, 0.2332, 0.4618, 0.2332, 0.4618, 0.2018, 0.5371, 0.2018, 0.5916, 0.2114, 0.6228, 0.2426, 0.5916, 0.2739, 0.98, 0.5782, 0.9175, 0.5782, 0.9175, 0.6782, 0.98, 0.6782, 0.4618, 0.1077, 0.5371, 0.1077, 0.5371, 0.1391, 0.4618, 0.1391, 0.4618, 0.1391, 0.4618, 0.2018, 0.4333, 0.2018, 0.4333, 0.1391, 0.9175, 0.6782, 0.8175, 0.6782, 0.8175, 0.8782, 0.9175, 0.8782, 0.4333, 0.1077, 0.4618, 0.1077, 0.4618, 0.1391, 0.4333, 0.1391, 0.4333, 0.1391, 0.4333, 0.2018, 0.2695, 0.2018, 0.2695, 0.1391, 0.98, 0.6782, 0.9175, 0.6782, 0.9175, 0.8782, 0.98, 0.8782, 0.2695, 0.1077, 0.4333, 0.1077, 0.4333, 0.1391, 0.2695, 0.1391, 0.9175, 0.8782, 0.8175, 0.8782, 0.8309, 0.9282, 0.8675, 0.9648, 0.9175, 0.9782, 0.98, 0.8782, 0.9175, 0.8782, 0.9175, 0.9782, 0.98, 0.9782, 0.5371, 0.1391, 0.5371, 0.2018, 0.4618, 0.2018, 0.4618, 0.1391, 0.9175, 0.6782, 0.9175, 0.8782, 0.8175, 0.8782, 0.8175, 0.6782, 0.2695, 0.2018, 0.2695, 0.1391, 0.4333, 0.1391, 0.4333, 0.2018, 0.7166, 0.2739, 0.6853, 0.2426, 0.7166, 0.2114, 0.4593, 0.4157, 0.5087, 0.4157, 0.5087, 0.451, 0.4593, 0.451, 0.4593, 0.451, 0.5087, 0.451, 0.5087, 0.4863, 0.4593, 0.4863, 0.4593, 0.4863, 0.5087, 0.4863, 0.5087, 0.5215, 0.4593, 0.5215, 0.4593, 0.5215, 0.5087, 0.5215, 0.5087, 0.5568, 0.4593, 0.5568, 0.4593, 0.5568, 0.5087, 0.5568, 0.5087, 0.5921, 0.4593, 0.5921, 0.4593, 0.5921, 0.5087, 0.5921, 0.5087, 0.6273, 0.4593, 0.6273, 0.4593, 0.6273, 0.5087, 0.6273, 0.5087, 0.6626, 0.4593, 0.6626, 0.4593, 0.6626, 0.5087, 0.6626, 0.5087, 0.6979, 0.4593, 0.6979, 0.4593, 0.6979, 0.5087, 0.6979, 0.5087, 0.7331, 0.4593, 0.7331, 0.4593, 0.7331, 0.5087, 0.7331, 0.5087, 0.7684, 0.4593, 0.7684, 0.4593, 0.7684, 0.5087, 0.7684, 0.5087, 0.8037, 0.4593, 0.8037, 0.4593, 0.8037, 0.5087, 0.8037, 0.5087, 0.8389, 0.4593, 0.8389, 0.4593, 0.8389, 0.5087, 0.8389, 0.5087, 0.8742, 0.4593, 0.8742, 0.4593, 0.8742, 0.5087, 0.8742, 0.5087, 0.9095, 0.4593, 0.9095, 0.5087, 0.5921, 0.5087, 0.5568, 0.7319, 0.5568, 0.7319, 0.5921, 0.4593, 0.9095, 0.5087, 0.9095, 0.5087, 0.9447, 0.4593, 0.9447, 0.4593, 0.9447, 0.5087, 0.9447, 0.5087, 0.98, 0.4593, 0.98, 0.88, 0.3429, 0.9183, 0.3505, 0.88, 0.4429, 0.5087, 0.7684, 0.5087, 0.7331, 0.7319, 0.7331, 0.7319, 0.7684, 0.5087, 0.9447, 0.5087, 0.9095, 0.7319, 0.9095, 0.7319, 0.9447, 0.5087, 0.5215, 0.5087, 0.4863, 0.7319, 0.4863, 0.7319, 0.5215, 0.5087, 0.6979, 0.5087, 0.6626, 0.7319, 0.6626, 0.7319, 0.6979, 0.5087, 0.451, 0.5087, 0.4157, 0.7319, 0.4157, 0.7319, 0.451, 0.5087, 0.8742, 0.5087, 0.8389, 0.7319, 0.8389, 0.7319, 0.8742, 0.5087, 0.6273, 0.5087, 0.5921, 0.7319, 0.5921, 0.7319, 0.6273, 0.5087, 0.8037, 0.5087, 0.7684, 0.7319, 0.7684, 0.7319, 0.8037, 0.5087, 0.98, 0.5087, 0.9447, 0.7319, 0.9447, 0.7319, 0.98, 0.5087, 0.5568, 0.5087, 0.5215, 0.7319, 0.5215, 0.7319, 0.5568, 0.5087, 0.7331, 0.5087, 0.6979, 0.7319, 0.6979, 0.7319, 0.7331, 0.5087, 0.9095, 0.5087, 0.8742, 0.7319, 0.8742, 0.7319, 0.9095, 0.5087, 0.4863, 0.5087, 0.451, 0.7319, 0.451, 0.7319, 0.4863, 0.5087, 0.6626, 0.5087, 0.6273, 0.7319, 0.6273, 0.7319, 0.6626, 0.5087, 0.8389, 0.5087, 0.8037, 0.7319, 0.8037, 0.7319, 0.8389, 0.9183, 0.3505, 0.9507, 0.3722, 0.88, 0.4429, 0.9507, 0.3722, 0.9724, 0.4046, 0.88, 0.4429, 0.9724, 0.4046, 0.98, 0.4429, 0.88, 0.4429, 0.98, 0.4429, 0.9724, 0.4811, 0.88, 0.4429, 0.9724, 0.4811, 0.9507, 0.5136, 0.88, 0.4429, 0.9507, 0.5136, 0.9183, 0.5353, 0.88, 0.4429, 0.9183, 0.5353, 0.88, 0.5429, 0.88, 0.4429, 0.88, 0.5429, 0.9183, 0.5353, 0.88, 0.4429, 0.9183, 0.5353, 0.9507, 0.5136, 0.88, 0.4429, 0.9507, 0.5136, 0.9724, 0.4811, 0.88, 0.4429, 0.9724, 0.4811, 0.98, 0.4429, 0.88, 0.4429, 0.98, 0.4429, 0.9724, 0.4046, 0.88, 0.4429, 0.9724, 0.4046, 0.9507, 0.3722, 0.88, 0.4429, 0.9507, 0.3722, 0.9183, 0.3505, 0.88, 0.4429, 0.9183, 0.3505, 0.88, 0.3429, 0.88, 0.4429, 0.9175, 0.8782, 0.98, 0.8782, 0.98, 0.9782, 0.9175, 0.9782, 0.9175, 0.6782, 0.98, 0.6782, 0.98, 0.8782, 0.9175, 0.8782, 0.9175, 0.5782, 0.98, 0.5782, 0.98, 0.6782, 0.9175, 0.6782, 0.9349, 0.245, 0.9782, 0.245, 0.9782, 0.32, 0.9349, 0.32, 0.9349, 0.02, 0.9782, 0.02, 0.9782, 0.095, 0.9349, 0.095, 0.9349, 0.095, 0.9782, 0.095, 0.9782, 0.245, 0.9349, 0.245, 0.2763, 0.9225, 0.2763, 0.98, 0.3935, 0.98, 0.3935, 0.9225, 0.2763, 0.4457, 0.2763, 0.3882, 0.3935, 0.3882, 0.3935, 0.4457, 0.02, 0.4457, 0.02, 0.3882, 0.2763, 0.3882, 0.2763, 0.4457, 0.02, 0.9225, 0.02, 0.98, 0.2763, 0.98, 0.2763, 0.9225])
me_cube.materials.append(mat_m)
me_cube.use_mirror_vertex_groups = False
me_cube.update()

# ---- objects
ob_mesh = bpy.data.objects.new('mesh', me_cube)

# ---- transforms, parenting, visibility, modifiers, constraints
ob_mesh.location = (0.0, 0.0, 0.0)
ob_mesh.lock_rotations_4d = False
ob_mesh.empty_display_type = 'ARROWS'
ob_mesh.lineart.crease_threshold = 0.0
_m = ob_mesh.modifiers.new('Auto Smooth', 'NODES')
_m.node_group = ng_auto_smooth
_gi = [s.identifier for s in ng_auto_smooth.interface.items_tree if s.item_type == 'SOCKET' and s.in_out == 'INPUT']
_m[_gi[1]] = 1.047  # Angle

# ---- collection membership
col_collection.objects.link(ob_mesh)

# ---- scene / render settings (as saved in the file)
scene.frame_start = 1; scene.frame_end = 250; scene.frame_set(1)
scene.render.engine = 'CYCLES'
scene.cycles.sampling_pattern = 'TABULATED_SOBOL'
scene.cycles.use_light_tree = False
scene.cycles.bake_type = 'AO'
scene.eevee.use_gtao = True
scene.view_settings.view_transform = 'Filmic'
bpy.context.view_layer.update()

# ---- added for rendering (the .blend has no active camera and no usable light): camera, sun
cam_auto = bpy.data.cameras.new('AutoCamera')
cam_auto.lens = 50.0
cam_auto.sensor_width = 36.0
cam_auto.clip_end = 1000.0
ob_auto_camera = bpy.data.objects.new('AutoCamera', cam_auto)
scene.collection.objects.link(ob_auto_camera)
ob_auto_camera.location = (0.509038, -0.43272, 0.40723)
ob_auto_camera.rotation_euler = (1.09748, -7.21219e-08, 0.694738)
scene.camera = ob_auto_camera
light_auto_sun = bpy.data.lights.new('AutoSun', 'SUN')
light_auto_sun.energy = 3.0
light_auto_sun.angle = 0.0523599
ob_auto_sun = bpy.data.objects.new('AutoSun', light_auto_sun)
scene.collection.objects.link(ob_auto_sun)
ob_auto_sun.rotation_euler = (0.872665, 0.174533, 0.523599)
bpy.context.view_layer.update()
